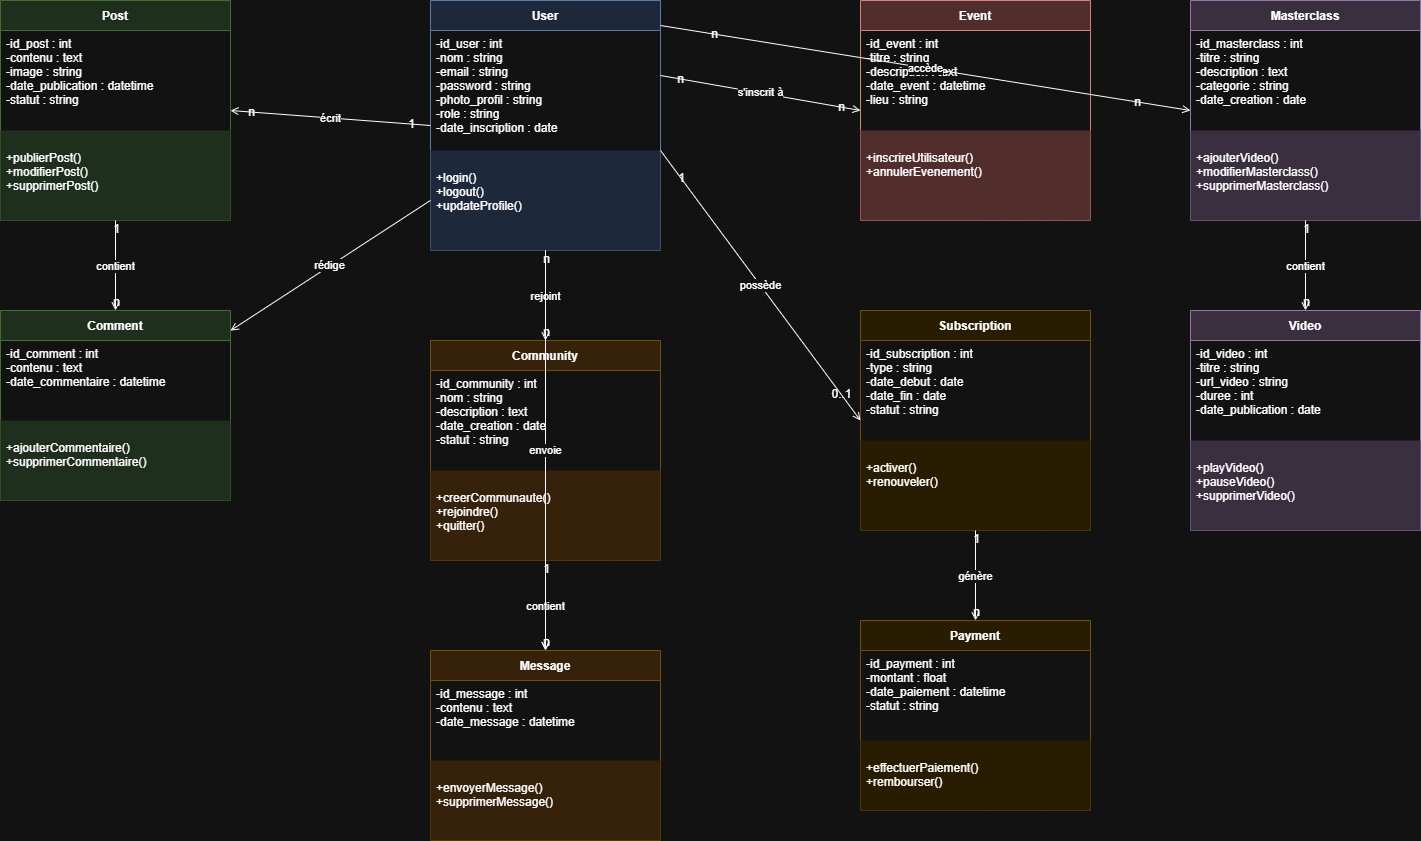

The diagram above was exported from draw.io. Its source (the exported page's mxGraphModel, read from the mxfile embedded in the PNG):
<mxGraphModel dx="1394" dy="754" grid="1" gridSize="10" guides="1" tooltips="1" connect="1" arrows="1" fold="1" page="1" pageScale="1" pageWidth="827" pageHeight="1169" math="0" shadow="0">
  <root>
    <mxCell id="0" />
    <mxCell id="1" parent="0" />
    <mxCell id="10" parent="1" style="swimlane;fontStyle=1;align=center;startSize=30;fillColor=#dae8fc;strokeColor=#6c8ebf;" value="User" vertex="1">
      <mxGeometry height="250" width="230" x="580" y="30" as="geometry" />
    </mxCell>
    <mxCell id="11" parent="10" style="text;strokeColor=none;fillColor=none;align=left;verticalAlign=top;spacingLeft=4;" value="-id_user : int&#10;-nom : string&#10;-email : string&#10;-password : string&#10;-photo_profil : string&#10;-role : string&#10;-date_inscription : date" vertex="1">
      <mxGeometry height="120" width="230" y="30" as="geometry" />
    </mxCell>
    <mxCell id="12" parent="10" style="text;strokeColor=none;fillColor=#dae8fc;align=left;verticalAlign=top;spacingLeft=4;" value="&#10;+login()&#10;+logout()&#10;+updateProfile()" vertex="1">
      <mxGeometry height="100" width="230" y="150" as="geometry" />
    </mxCell>
    <mxCell id="20" parent="1" style="swimlane;fontStyle=1;align=center;startSize=30;fillColor=#d5e8d4;strokeColor=#82b366;" value="Post" vertex="1">
      <mxGeometry height="220" width="230" x="150" y="30" as="geometry" />
    </mxCell>
    <mxCell id="21" parent="20" style="text;strokeColor=none;fillColor=none;align=left;verticalAlign=top;spacingLeft=4;" value="-id_post : int&#10;-contenu : text&#10;-image : string&#10;-date_publication : datetime&#10;-statut : string" vertex="1">
      <mxGeometry height="100" width="230" y="30" as="geometry" />
    </mxCell>
    <mxCell id="22" parent="20" style="text;strokeColor=none;fillColor=#d5e8d4;align=left;verticalAlign=top;spacingLeft=4;" value="&#10;+publierPost()&#10;+modifierPost()&#10;+supprimerPost()" vertex="1">
      <mxGeometry height="90" width="230" y="130" as="geometry" />
    </mxCell>
    <mxCell id="30" parent="1" style="swimlane;fontStyle=1;align=center;startSize=30;fillColor=#d5e8d4;strokeColor=#82b366;" value="Comment" vertex="1">
      <mxGeometry height="190" width="230" x="150" y="340" as="geometry" />
    </mxCell>
    <mxCell id="31" parent="30" style="text;strokeColor=none;fillColor=none;align=left;verticalAlign=top;spacingLeft=4;" value="-id_comment : int&#10;-contenu : text&#10;-date_commentaire : datetime" vertex="1">
      <mxGeometry height="80" width="230" y="30" as="geometry" />
    </mxCell>
    <mxCell id="32" parent="30" style="text;strokeColor=none;fillColor=#d5e8d4;align=left;verticalAlign=top;spacingLeft=4;" value="&#10;+ajouterCommentaire()&#10;+supprimerCommentaire()" vertex="1">
      <mxGeometry height="80" width="230" y="110" as="geometry" />
    </mxCell>
    <mxCell id="40" parent="1" style="swimlane;fontStyle=1;align=center;startSize=30;fillColor=#ffe6cc;strokeColor=#d6b656;" value="Community" vertex="1">
      <mxGeometry height="220" width="230" x="580" y="370" as="geometry" />
    </mxCell>
    <mxCell id="41" parent="40" style="text;strokeColor=none;fillColor=none;align=left;verticalAlign=top;spacingLeft=4;" value="-id_community : int&#10;-nom : string&#10;-description : text&#10;-date_creation : date&#10;-statut : string" vertex="1">
      <mxGeometry height="100" width="230" y="30" as="geometry" />
    </mxCell>
    <mxCell id="42" parent="40" style="text;strokeColor=none;fillColor=#ffe6cc;align=left;verticalAlign=top;spacingLeft=4;" value="&#10;+creerCommunaute()&#10;+rejoindre()&#10;+quitter()" vertex="1">
      <mxGeometry height="90" width="230" y="130" as="geometry" />
    </mxCell>
    <mxCell id="50" parent="1" style="swimlane;fontStyle=1;align=center;startSize=30;fillColor=#ffe6cc;strokeColor=#d6b656;" value="Message" vertex="1">
      <mxGeometry height="190" width="230" x="580" y="680" as="geometry" />
    </mxCell>
    <mxCell id="51" parent="50" style="text;strokeColor=none;fillColor=none;align=left;verticalAlign=top;spacingLeft=4;" value="-id_message : int&#10;-contenu : text&#10;-date_message : datetime" vertex="1">
      <mxGeometry height="80" width="230" y="30" as="geometry" />
    </mxCell>
    <mxCell id="52" parent="50" style="text;strokeColor=none;fillColor=#ffe6cc;align=left;verticalAlign=top;spacingLeft=4;" value="&#10;+envoyerMessage()&#10;+supprimerMessage()" vertex="1">
      <mxGeometry height="80" width="230" y="110" as="geometry" />
    </mxCell>
    <mxCell id="60" parent="1" style="swimlane;fontStyle=1;align=center;startSize=30;fillColor=#f8cecc;strokeColor=#b85450;" value="Event" vertex="1">
      <mxGeometry height="220" width="230" x="1010" y="30" as="geometry" />
    </mxCell>
    <mxCell id="61" parent="60" style="text;strokeColor=none;fillColor=none;align=left;verticalAlign=top;spacingLeft=4;" value="-id_event : int&#10;-titre : string&#10;-description : text&#10;-date_event : datetime&#10;-lieu : string" vertex="1">
      <mxGeometry height="100" width="230" y="30" as="geometry" />
    </mxCell>
    <mxCell id="62" parent="60" style="text;strokeColor=none;fillColor=#f8cecc;align=left;verticalAlign=top;spacingLeft=4;" value="&#10;+inscrireUtilisateur()&#10;+annulerEvenement()" vertex="1">
      <mxGeometry height="90" width="230" y="130" as="geometry" />
    </mxCell>
    <mxCell id="70" parent="1" style="swimlane;fontStyle=1;align=center;startSize=30;fillColor=#fff2cc;strokeColor=#d6b656;" value="Subscription" vertex="1">
      <mxGeometry height="220" width="230" x="1010" y="340" as="geometry" />
    </mxCell>
    <mxCell id="71" parent="70" style="text;strokeColor=none;fillColor=none;align=left;verticalAlign=top;spacingLeft=4;" value="-id_subscription : int&#10;-type : string&#10;-date_debut : date&#10;-date_fin : date&#10;-statut : string" vertex="1">
      <mxGeometry height="100" width="230" y="30" as="geometry" />
    </mxCell>
    <mxCell id="72" parent="70" style="text;strokeColor=none;fillColor=#fff2cc;align=left;verticalAlign=top;spacingLeft=4;" value="&#10;+activer()&#10;+renouveler()" vertex="1">
      <mxGeometry height="90" width="230" y="130" as="geometry" />
    </mxCell>
    <mxCell id="80" parent="1" style="swimlane;fontStyle=1;align=center;startSize=30;fillColor=#fff2cc;strokeColor=#d6b656;" value="Payment" vertex="1">
      <mxGeometry height="190" width="230" x="1010" y="650" as="geometry" />
    </mxCell>
    <mxCell id="81" parent="80" style="text;strokeColor=none;fillColor=none;align=left;verticalAlign=top;spacingLeft=4;" value="-id_payment : int&#10;-montant : float&#10;-date_paiement : datetime&#10;-statut : string" vertex="1">
      <mxGeometry height="90" width="230" y="30" as="geometry" />
    </mxCell>
    <mxCell id="82" parent="80" style="text;strokeColor=none;fillColor=#fff2cc;align=left;verticalAlign=top;spacingLeft=4;" value="&#10;+effectuerPaiement()&#10;+rembourser()" vertex="1">
      <mxGeometry height="70" width="230" y="120" as="geometry" />
    </mxCell>
    <mxCell id="90" parent="1" style="swimlane;fontStyle=1;align=center;startSize=30;fillColor=#e1d5e7;strokeColor=#9673a6;" value="Masterclass" vertex="1">
      <mxGeometry height="220" width="230" x="1340" y="30" as="geometry" />
    </mxCell>
    <mxCell id="91" parent="90" style="text;strokeColor=none;fillColor=none;align=left;verticalAlign=top;spacingLeft=4;" value="-id_masterclass : int&#10;-titre : string&#10;-description : text&#10;-categorie : string&#10;-date_creation : date" vertex="1">
      <mxGeometry height="100" width="230" y="30" as="geometry" />
    </mxCell>
    <mxCell id="92" parent="90" style="text;strokeColor=none;fillColor=#e1d5e7;align=left;verticalAlign=top;spacingLeft=4;" value="&#10;+ajouterVideo()&#10;+modifierMasterclass()&#10;+supprimerMasterclass()" vertex="1">
      <mxGeometry height="90" width="230" y="130" as="geometry" />
    </mxCell>
    <mxCell id="95" parent="1" style="swimlane;fontStyle=1;align=center;startSize=30;fillColor=#e1d5e7;strokeColor=#9673a6;" value="Video" vertex="1">
      <mxGeometry height="220" width="230" x="1340" y="340" as="geometry" />
    </mxCell>
    <mxCell id="96" parent="95" style="text;strokeColor=none;fillColor=none;align=left;verticalAlign=top;spacingLeft=4;" value="-id_video : int&#10;-titre : string&#10;-url_video : string&#10;-duree : int&#10;-date_publication : date" vertex="1">
      <mxGeometry height="100" width="230" y="30" as="geometry" />
    </mxCell>
    <mxCell id="97" parent="95" style="text;strokeColor=none;fillColor=#e1d5e7;align=left;verticalAlign=top;spacingLeft=4;" value="&#10;+playVideo()&#10;+pauseVideo()&#10;+supprimerVideo()" vertex="1">
      <mxGeometry height="90" width="230" y="130" as="geometry" />
    </mxCell>
    <mxCell id="200" edge="1" parent="1" source="10" style="html=1;endArrow=open;endFill=0;exitX=0;exitY=0.5;entryX=1;entryY=0.5;" target="20" value="écrit">
      <mxGeometry relative="1" as="geometry" />
    </mxCell>
    <mxCell id="300" connectable="0" parent="200" style="resizable=0;html=1;" value="1" vertex="1">
      <mxGeometry relative="1" x="-0.8" as="geometry">
        <mxPoint as="offset" />
      </mxGeometry>
    </mxCell>
    <mxCell id="301" connectable="0" parent="200" style="resizable=0;html=1;" value="n" vertex="1">
      <mxGeometry relative="1" x="0.8" as="geometry">
        <mxPoint as="offset" />
      </mxGeometry>
    </mxCell>
    <mxCell id="210" edge="1" parent="1" source="20" style="html=1;endArrow=open;endFill=0;" target="30" value="contient">
      <mxGeometry relative="1" as="geometry" />
    </mxCell>
    <mxCell id="302" connectable="0" parent="210" style="resizable=0;html=1;" value="1" vertex="1">
      <mxGeometry relative="1" x="-0.8" as="geometry">
        <mxPoint as="offset" />
      </mxGeometry>
    </mxCell>
    <mxCell id="303" connectable="0" parent="210" style="resizable=0;html=1;" value="n" vertex="1">
      <mxGeometry relative="1" x="0.8" as="geometry">
        <mxPoint as="offset" />
      </mxGeometry>
    </mxCell>
    <mxCell id="213" edge="1" parent="1" source="10" style="html=1;endArrow=open;endFill=0;" target="30" value="rédige">
      <mxGeometry relative="1" as="geometry" />
    </mxCell>
    <mxCell id="220" edge="1" parent="1" source="10" style="html=1;endArrow=open;endFill=0;" target="40" value="rejoint">
      <mxGeometry relative="1" as="geometry" />
    </mxCell>
    <mxCell id="304" connectable="0" parent="220" style="resizable=0;html=1;" value="n" vertex="1">
      <mxGeometry relative="1" x="-0.8" as="geometry">
        <mxPoint as="offset" />
      </mxGeometry>
    </mxCell>
    <mxCell id="305" connectable="0" parent="220" style="resizable=0;html=1;" value="n" vertex="1">
      <mxGeometry relative="1" x="0.8" as="geometry">
        <mxPoint as="offset" />
      </mxGeometry>
    </mxCell>
    <mxCell id="230" edge="1" parent="1" source="40" style="html=1;endArrow=open;endFill=0;" target="50" value="contient">
      <mxGeometry relative="1" as="geometry" />
    </mxCell>
    <mxCell id="306" connectable="0" parent="230" style="resizable=0;html=1;" value="1" vertex="1">
      <mxGeometry relative="1" x="-0.8" as="geometry">
        <mxPoint as="offset" />
      </mxGeometry>
    </mxCell>
    <mxCell id="307" connectable="0" parent="230" style="resizable=0;html=1;" value="n" vertex="1">
      <mxGeometry relative="1" x="0.8" as="geometry">
        <mxPoint as="offset" />
      </mxGeometry>
    </mxCell>
    <mxCell id="233" edge="1" parent="1" source="10" style="html=1;endArrow=open;endFill=0;" target="50" value="envoie">
      <mxGeometry relative="1" as="geometry" />
    </mxCell>
    <mxCell id="240" edge="1" parent="1" source="10" style="html=1;endArrow=open;endFill=0;exitX=1;exitY=0.3;entryX=0;entryY=0.5;" target="60" value="s'inscrit à">
      <mxGeometry relative="1" as="geometry" />
    </mxCell>
    <mxCell id="308" connectable="0" parent="240" style="resizable=0;html=1;" value="n" vertex="1">
      <mxGeometry relative="1" x="-0.8" as="geometry">
        <mxPoint as="offset" />
      </mxGeometry>
    </mxCell>
    <mxCell id="309" connectable="0" parent="240" style="resizable=0;html=1;" value="n" vertex="1">
      <mxGeometry relative="1" x="0.8" as="geometry">
        <mxPoint as="offset" />
      </mxGeometry>
    </mxCell>
    <mxCell id="250" edge="1" parent="1" source="10" style="html=1;endArrow=open;endFill=0;exitX=1;exitY=0.6;entryX=0;entryY=0.5;" target="70" value="possède">
      <mxGeometry relative="1" as="geometry" />
    </mxCell>
    <mxCell id="310" connectable="0" parent="250" style="resizable=0;html=1;" value="1" vertex="1">
      <mxGeometry relative="1" x="-0.8" as="geometry">
        <mxPoint as="offset" />
      </mxGeometry>
    </mxCell>
    <mxCell id="311" connectable="0" parent="250" style="resizable=0;html=1;" value="0..1" vertex="1">
      <mxGeometry relative="1" x="0.8" as="geometry">
        <mxPoint as="offset" />
      </mxGeometry>
    </mxCell>
    <mxCell id="260" edge="1" parent="1" source="70" style="html=1;endArrow=open;endFill=0;" target="80" value="génère">
      <mxGeometry relative="1" as="geometry" />
    </mxCell>
    <mxCell id="312" connectable="0" parent="260" style="resizable=0;html=1;" value="1" vertex="1">
      <mxGeometry relative="1" x="-0.8" as="geometry">
        <mxPoint as="offset" />
      </mxGeometry>
    </mxCell>
    <mxCell id="313" connectable="0" parent="260" style="resizable=0;html=1;" value="n" vertex="1">
      <mxGeometry relative="1" x="0.8" as="geometry">
        <mxPoint as="offset" />
      </mxGeometry>
    </mxCell>
    <mxCell id="270" edge="1" parent="1" source="10" style="html=1;endArrow=open;endFill=0;exitX=1;exitY=0.1;entryX=0;entryY=0.5;" target="90" value="accède">
      <mxGeometry relative="1" as="geometry" />
    </mxCell>
    <mxCell id="314" connectable="0" parent="270" style="resizable=0;html=1;" value="n" vertex="1">
      <mxGeometry relative="1" x="-0.8" as="geometry">
        <mxPoint as="offset" />
      </mxGeometry>
    </mxCell>
    <mxCell id="315" connectable="0" parent="270" style="resizable=0;html=1;" value="n" vertex="1">
      <mxGeometry relative="1" x="0.8" as="geometry">
        <mxPoint as="offset" />
      </mxGeometry>
    </mxCell>
    <mxCell id="280" edge="1" parent="1" source="90" style="html=1;endArrow=open;endFill=0;" target="95" value="contient">
      <mxGeometry relative="1" as="geometry" />
    </mxCell>
    <mxCell id="316" connectable="0" parent="280" style="resizable=0;html=1;" value="1" vertex="1">
      <mxGeometry relative="1" x="-0.8" as="geometry">
        <mxPoint as="offset" />
      </mxGeometry>
    </mxCell>
    <mxCell id="317" connectable="0" parent="280" style="resizable=0;html=1;" value="n" vertex="1">
      <mxGeometry relative="1" x="0.8" as="geometry">
        <mxPoint as="offset" />
      </mxGeometry>
    </mxCell>
  </root>
</mxGraphModel>